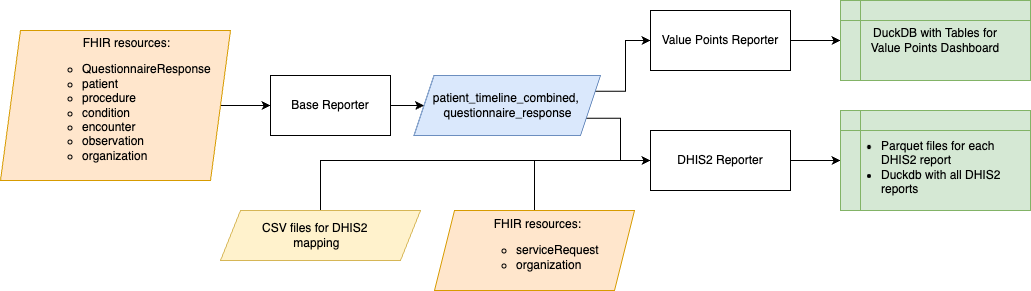

The diagram above was exported from draw.io. Its source (the exported page's mxGraphModel, read from the mxfile embedded in the PNG):
<mxGraphModel dx="1803" dy="614" grid="1" gridSize="10" guides="1" tooltips="1" connect="1" arrows="1" fold="1" page="1" pageScale="1" pageWidth="827" pageHeight="1169" math="0" shadow="0">
  <root>
    <mxCell id="0" />
    <mxCell id="1" parent="0" />
    <mxCell id="us154-NmGjGgzeGcvZdK-17" style="edgeStyle=orthogonalEdgeStyle;rounded=0;orthogonalLoop=1;jettySize=auto;html=1;exitX=1;exitY=0.5;exitDx=0;exitDy=0;entryX=0;entryY=0.5;entryDx=0;entryDy=0;" edge="1" parent="1" source="us154-NmGjGgzeGcvZdK-2" target="us154-NmGjGgzeGcvZdK-16">
      <mxGeometry relative="1" as="geometry" />
    </mxCell>
    <mxCell id="us154-NmGjGgzeGcvZdK-2" value="Base Reporter" style="rounded=0;whiteSpace=wrap;html=1;" vertex="1" parent="1">
      <mxGeometry x="150" y="240" width="120" height="60" as="geometry" />
    </mxCell>
    <mxCell id="us154-NmGjGgzeGcvZdK-12" style="edgeStyle=orthogonalEdgeStyle;rounded=0;orthogonalLoop=1;jettySize=auto;html=1;exitX=1;exitY=0.5;exitDx=0;exitDy=0;" edge="1" parent="1" source="us154-NmGjGgzeGcvZdK-3">
      <mxGeometry relative="1" as="geometry">
        <mxPoint x="720" y="205" as="targetPoint" />
      </mxGeometry>
    </mxCell>
    <mxCell id="us154-NmGjGgzeGcvZdK-3" value="Value Points Reporter" style="rounded=0;whiteSpace=wrap;html=1;" vertex="1" parent="1">
      <mxGeometry x="530" y="175" width="140" height="60" as="geometry" />
    </mxCell>
    <mxCell id="us154-NmGjGgzeGcvZdK-13" style="edgeStyle=orthogonalEdgeStyle;rounded=0;orthogonalLoop=1;jettySize=auto;html=1;exitX=1;exitY=0.5;exitDx=0;exitDy=0;" edge="1" parent="1" source="us154-NmGjGgzeGcvZdK-4">
      <mxGeometry relative="1" as="geometry">
        <mxPoint x="720" y="325" as="targetPoint" />
      </mxGeometry>
    </mxCell>
    <mxCell id="us154-NmGjGgzeGcvZdK-4" value="DHIS2 Reporter" style="rounded=0;whiteSpace=wrap;html=1;" vertex="1" parent="1">
      <mxGeometry x="530" y="295" width="140" height="60" as="geometry" />
    </mxCell>
    <mxCell id="us154-NmGjGgzeGcvZdK-6" style="edgeStyle=orthogonalEdgeStyle;rounded=0;orthogonalLoop=1;jettySize=auto;html=1;exitX=1;exitY=0.5;exitDx=0;exitDy=0;entryX=0;entryY=0.5;entryDx=0;entryDy=0;" edge="1" parent="1" source="us154-NmGjGgzeGcvZdK-22" target="us154-NmGjGgzeGcvZdK-2">
      <mxGeometry relative="1" as="geometry">
        <mxPoint x="90" y="270" as="sourcePoint" />
      </mxGeometry>
    </mxCell>
    <mxCell id="us154-NmGjGgzeGcvZdK-14" value="DuckDB with Tables for &lt;br&gt;Value Points Dashboard" style="shape=internalStorage;whiteSpace=wrap;html=1;backgroundOutline=1;fillColor=#d5e8d4;strokeColor=#82b366;" vertex="1" parent="1">
      <mxGeometry x="720" y="165" width="190" height="80" as="geometry" />
    </mxCell>
    <mxCell id="us154-NmGjGgzeGcvZdK-15" value="&lt;div&gt;&lt;br&gt;&lt;/div&gt;&lt;ul&gt;&lt;li style=&quot;text-align: left;&quot;&gt;Parquet files for each DHIS2 report&lt;/li&gt;&lt;li style=&quot;text-align: left;&quot;&gt;Duckdb with all DHIS2 reports&lt;/li&gt;&lt;/ul&gt;" style="shape=internalStorage;whiteSpace=wrap;html=1;backgroundOutline=1;fillColor=#d5e8d4;strokeColor=#82b366;" vertex="1" parent="1">
      <mxGeometry x="720" y="275" width="190" height="100" as="geometry" />
    </mxCell>
    <mxCell id="us154-NmGjGgzeGcvZdK-18" style="edgeStyle=orthogonalEdgeStyle;rounded=0;orthogonalLoop=1;jettySize=auto;html=1;exitX=1;exitY=0.25;exitDx=0;exitDy=0;entryX=0;entryY=0.5;entryDx=0;entryDy=0;" edge="1" parent="1" source="us154-NmGjGgzeGcvZdK-16" target="us154-NmGjGgzeGcvZdK-3">
      <mxGeometry relative="1" as="geometry" />
    </mxCell>
    <mxCell id="us154-NmGjGgzeGcvZdK-20" style="edgeStyle=orthogonalEdgeStyle;rounded=0;orthogonalLoop=1;jettySize=auto;html=1;exitX=1;exitY=0.75;exitDx=0;exitDy=0;entryX=0;entryY=0.5;entryDx=0;entryDy=0;" edge="1" parent="1" source="us154-NmGjGgzeGcvZdK-16" target="us154-NmGjGgzeGcvZdK-4">
      <mxGeometry relative="1" as="geometry">
        <Array as="points">
          <mxPoint x="500" y="283" />
          <mxPoint x="500" y="325" />
        </Array>
      </mxGeometry>
    </mxCell>
    <mxCell id="us154-NmGjGgzeGcvZdK-16" value="patient_timeline_combined,&amp;nbsp;&lt;br&gt;questionnaire_response" style="shape=parallelogram;perimeter=parallelogramPerimeter;whiteSpace=wrap;html=1;fixedSize=1;fillColor=#dae8fc;strokeColor=#6c8ebf;" vertex="1" parent="1">
      <mxGeometry x="293.5" y="240" width="186.5" height="60" as="geometry" />
    </mxCell>
    <mxCell id="us154-NmGjGgzeGcvZdK-22" value="&lt;blockquote style=&quot;margin: 0 0 0 40px; border: none; padding: 0px;&quot;&gt;&lt;div style=&quot;text-align: center;&quot;&gt;&lt;span style=&quot;background-color: initial;&quot;&gt;FHIR resources:&lt;/span&gt;&lt;/div&gt;&lt;/blockquote&gt;&lt;ul&gt;&lt;ul&gt;&lt;li style=&quot;border-color: var(--border-color);&quot;&gt;QuestionnaireResponse&lt;/li&gt;&lt;li&gt;patient&lt;/li&gt;&lt;li&gt;procedure&lt;/li&gt;&lt;li&gt;condition&lt;/li&gt;&lt;li&gt;encounter&lt;/li&gt;&lt;li&gt;observation&lt;/li&gt;&lt;li&gt;organization&lt;/li&gt;&lt;/ul&gt;&lt;/ul&gt;" style="shape=parallelogram;perimeter=parallelogramPerimeter;whiteSpace=wrap;html=1;fixedSize=1;align=left;fillColor=#ffe6cc;strokeColor=#d79b00;" vertex="1" parent="1">
      <mxGeometry x="-120" y="195" width="230" height="150" as="geometry" />
    </mxCell>
    <mxCell id="us154-NmGjGgzeGcvZdK-24" style="edgeStyle=orthogonalEdgeStyle;rounded=0;orthogonalLoop=1;jettySize=auto;html=1;exitX=0.5;exitY=0;exitDx=0;exitDy=0;entryX=0;entryY=0.5;entryDx=0;entryDy=0;" edge="1" parent="1" source="us154-NmGjGgzeGcvZdK-23" target="us154-NmGjGgzeGcvZdK-4">
      <mxGeometry relative="1" as="geometry" />
    </mxCell>
    <mxCell id="us154-NmGjGgzeGcvZdK-23" value="&lt;blockquote style=&quot;margin: 0 0 0 40px; border: none; padding: 0px;&quot;&gt;&lt;div style=&quot;text-align: center;&quot;&gt;&lt;span style=&quot;background-color: initial;&quot;&gt;FHIR resources:&lt;/span&gt;&lt;/div&gt;&lt;/blockquote&gt;&lt;ul&gt;&lt;ul&gt;&lt;li&gt;serviceRequest&lt;/li&gt;&lt;li&gt;organization&lt;/li&gt;&lt;/ul&gt;&lt;/ul&gt;" style="shape=parallelogram;perimeter=parallelogramPerimeter;whiteSpace=wrap;html=1;fixedSize=1;align=left;fillColor=#ffe6cc;strokeColor=#d79b00;" vertex="1" parent="1">
      <mxGeometry x="314" y="375" width="200" height="80" as="geometry" />
    </mxCell>
    <mxCell id="us154-NmGjGgzeGcvZdK-26" style="edgeStyle=orthogonalEdgeStyle;rounded=0;orthogonalLoop=1;jettySize=auto;html=1;exitX=0.5;exitY=0;exitDx=0;exitDy=0;entryX=0;entryY=0.5;entryDx=0;entryDy=0;" edge="1" parent="1" source="us154-NmGjGgzeGcvZdK-25" target="us154-NmGjGgzeGcvZdK-4">
      <mxGeometry relative="1" as="geometry" />
    </mxCell>
    <mxCell id="us154-NmGjGgzeGcvZdK-25" value="&lt;blockquote style=&quot;margin: 0 0 0 40px; border: none; padding: 0px;&quot;&gt;&lt;div style=&quot;text-align: center;&quot;&gt;CSV files for DHIS2&amp;nbsp;&lt;/div&gt;&lt;div style=&quot;text-align: center;&quot;&gt;mapping&lt;/div&gt;&lt;/blockquote&gt;" style="shape=parallelogram;perimeter=parallelogramPerimeter;whiteSpace=wrap;html=1;fixedSize=1;align=left;fillColor=#fff2cc;strokeColor=#d6b656;" vertex="1" parent="1">
      <mxGeometry x="100" y="375" width="200" height="50" as="geometry" />
    </mxCell>
  </root>
</mxGraphModel>